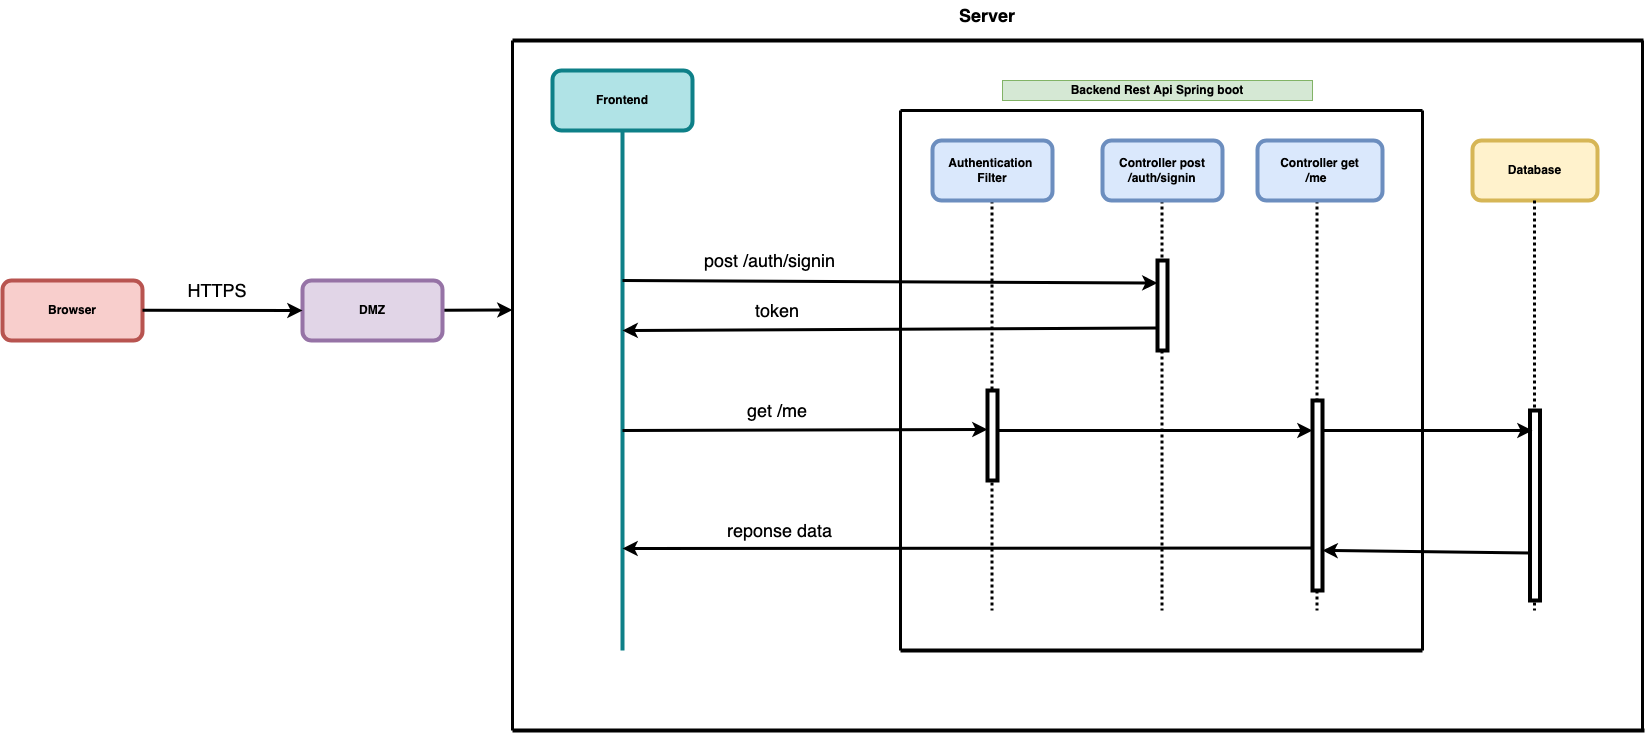

The diagram above was exported from draw.io. Its source (the exported page's mxGraphModel, read from the mxfile embedded in the PNG):
<mxGraphModel dx="1426" dy="801" grid="1" gridSize="10" guides="1" tooltips="1" connect="1" arrows="1" fold="1" page="1" pageScale="1" pageWidth="850" pageHeight="1100" background="#FFFFFF" math="0" shadow="0">
  <root>
    <mxCell id="0" />
    <mxCell id="1" parent="0" />
    <mxCell id="Rkvv-YCCyOdD3pTlNe0u-1" value="&lt;b&gt;Frontend&lt;/b&gt;" style="rounded=1;whiteSpace=wrap;html=1;fillColor=#b0e3e6;strokeColor=#0e8088;strokeWidth=4;" parent="1" vertex="1">
      <mxGeometry x="570" y="110" width="140" height="60" as="geometry" />
    </mxCell>
    <mxCell id="Rkvv-YCCyOdD3pTlNe0u-2" value="" style="endArrow=none;html=1;strokeWidth=4;entryX=0.5;entryY=1;entryDx=0;entryDy=0;fillColor=#b0e3e6;strokeColor=#0e8088;" parent="1" target="Rkvv-YCCyOdD3pTlNe0u-1" edge="1">
      <mxGeometry width="50" height="50" relative="1" as="geometry">
        <mxPoint x="640" y="690" as="sourcePoint" />
        <mxPoint x="540" y="230" as="targetPoint" />
      </mxGeometry>
    </mxCell>
    <mxCell id="Q6ITOvE6-sy7BJlfMbJQ-4" value="" style="endArrow=none;html=1;strokeWidth=3;" edge="1" parent="1">
      <mxGeometry width="50" height="50" relative="1" as="geometry">
        <mxPoint x="918" y="150" as="sourcePoint" />
        <mxPoint x="1440" y="150" as="targetPoint" />
      </mxGeometry>
    </mxCell>
    <mxCell id="Q6ITOvE6-sy7BJlfMbJQ-5" value="" style="endArrow=none;html=1;strokeWidth=4;" edge="1" parent="1">
      <mxGeometry width="50" height="50" relative="1" as="geometry">
        <mxPoint x="918" y="690" as="sourcePoint" />
        <mxPoint x="1440" y="690" as="targetPoint" />
      </mxGeometry>
    </mxCell>
    <mxCell id="Q6ITOvE6-sy7BJlfMbJQ-7" value="" style="endArrow=none;html=1;strokeWidth=3;" edge="1" parent="1">
      <mxGeometry width="50" height="50" relative="1" as="geometry">
        <mxPoint x="918" y="150" as="sourcePoint" />
        <mxPoint x="918" y="690" as="targetPoint" />
      </mxGeometry>
    </mxCell>
    <mxCell id="Q6ITOvE6-sy7BJlfMbJQ-8" value="" style="endArrow=none;html=1;strokeWidth=3;" edge="1" parent="1">
      <mxGeometry width="50" height="50" relative="1" as="geometry">
        <mxPoint x="1440" y="150" as="sourcePoint" />
        <mxPoint x="1440" y="690" as="targetPoint" />
      </mxGeometry>
    </mxCell>
    <mxCell id="Q6ITOvE6-sy7BJlfMbJQ-10" value="" style="endArrow=none;html=1;strokeWidth=3;dashed=1;dashPattern=1 1;" edge="1" parent="1">
      <mxGeometry width="50" height="50" relative="1" as="geometry">
        <mxPoint x="1009.5" y="240" as="sourcePoint" />
        <mxPoint x="1009.5" y="650" as="targetPoint" />
      </mxGeometry>
    </mxCell>
    <mxCell id="Q6ITOvE6-sy7BJlfMbJQ-11" value="" style="endArrow=none;html=1;strokeWidth=3;dashed=1;dashPattern=1 1;" edge="1" parent="1">
      <mxGeometry width="50" height="50" relative="1" as="geometry">
        <mxPoint x="1179.5" y="240" as="sourcePoint" />
        <mxPoint x="1179.5" y="650" as="targetPoint" />
      </mxGeometry>
    </mxCell>
    <mxCell id="Q6ITOvE6-sy7BJlfMbJQ-12" value="" style="endArrow=none;html=1;strokeWidth=3;dashed=1;dashPattern=1 1;" edge="1" parent="1">
      <mxGeometry width="50" height="50" relative="1" as="geometry">
        <mxPoint x="1334.5" y="240" as="sourcePoint" />
        <mxPoint x="1334.5" y="650" as="targetPoint" />
      </mxGeometry>
    </mxCell>
    <mxCell id="Q6ITOvE6-sy7BJlfMbJQ-13" value="&lt;b&gt;Authentication &lt;br&gt;Filter&lt;/b&gt;" style="rounded=1;whiteSpace=wrap;html=1;fillColor=#dae8fc;strokeColor=#6c8ebf;strokeWidth=4;" vertex="1" parent="1">
      <mxGeometry x="950" y="180" width="120" height="60" as="geometry" />
    </mxCell>
    <mxCell id="Q6ITOvE6-sy7BJlfMbJQ-14" value="&lt;b&gt;Controller post&lt;br&gt;/auth/signin&lt;/b&gt;" style="rounded=1;whiteSpace=wrap;html=1;fillColor=#dae8fc;strokeColor=#6c8ebf;strokeWidth=4;" vertex="1" parent="1">
      <mxGeometry x="1120" y="180" width="120" height="60" as="geometry" />
    </mxCell>
    <mxCell id="Q6ITOvE6-sy7BJlfMbJQ-15" value="&lt;b&gt;Controller get&lt;br&gt;/me&amp;nbsp;&amp;nbsp;&lt;/b&gt;" style="rounded=1;whiteSpace=wrap;html=1;fillColor=#dae8fc;strokeColor=#6c8ebf;strokeWidth=4;" vertex="1" parent="1">
      <mxGeometry x="1275" y="180" width="125" height="60" as="geometry" />
    </mxCell>
    <mxCell id="Q6ITOvE6-sy7BJlfMbJQ-16" value="&lt;b&gt;Backend Rest Api Spring boot&lt;/b&gt;" style="text;html=1;strokeColor=#82b366;fillColor=#d5e8d4;align=center;verticalAlign=middle;whiteSpace=wrap;rounded=0;" vertex="1" parent="1">
      <mxGeometry x="1020" y="120" width="310" height="20" as="geometry" />
    </mxCell>
    <mxCell id="Q6ITOvE6-sy7BJlfMbJQ-21" value="" style="endArrow=classic;html=1;strokeWidth=3;entryX=0;entryY=0.25;entryDx=0;entryDy=0;" edge="1" parent="1" target="Q6ITOvE6-sy7BJlfMbJQ-27">
      <mxGeometry width="50" height="50" relative="1" as="geometry">
        <mxPoint x="640" y="320" as="sourcePoint" />
        <mxPoint x="1180" y="320" as="targetPoint" />
      </mxGeometry>
    </mxCell>
    <mxCell id="Q6ITOvE6-sy7BJlfMbJQ-23" value="&lt;font style=&quot;font-size: 18px&quot;&gt;&amp;nbsp;post /auth/signin&lt;/font&gt;" style="text;html=1;strokeColor=none;fillColor=none;align=center;verticalAlign=middle;whiteSpace=wrap;rounded=0;strokeWidth=4;" vertex="1" parent="1">
      <mxGeometry x="710" y="290" width="150" height="20" as="geometry" />
    </mxCell>
    <mxCell id="Q6ITOvE6-sy7BJlfMbJQ-27" value="" style="rounded=0;whiteSpace=wrap;html=1;strokeWidth=4;" vertex="1" parent="1">
      <mxGeometry x="1175" y="300" width="10" height="90" as="geometry" />
    </mxCell>
    <mxCell id="Q6ITOvE6-sy7BJlfMbJQ-28" value="" style="endArrow=classic;html=1;strokeWidth=3;exitX=0;exitY=0.75;exitDx=0;exitDy=0;" edge="1" parent="1" source="Q6ITOvE6-sy7BJlfMbJQ-27">
      <mxGeometry width="50" height="50" relative="1" as="geometry">
        <mxPoint x="1175" y="360" as="sourcePoint" />
        <mxPoint x="640" y="370" as="targetPoint" />
      </mxGeometry>
    </mxCell>
    <mxCell id="Q6ITOvE6-sy7BJlfMbJQ-29" value="&lt;font style=&quot;font-size: 18px&quot;&gt;token&lt;/font&gt;" style="text;html=1;strokeColor=none;fillColor=none;align=center;verticalAlign=middle;whiteSpace=wrap;rounded=0;strokeWidth=4;" vertex="1" parent="1">
      <mxGeometry x="720" y="340" width="150" height="20" as="geometry" />
    </mxCell>
    <mxCell id="Q6ITOvE6-sy7BJlfMbJQ-33" value="" style="endArrow=classic;html=1;strokeWidth=3;entryX=0;entryY=0.433;entryDx=0;entryDy=0;entryPerimeter=0;" edge="1" parent="1" target="Q6ITOvE6-sy7BJlfMbJQ-35">
      <mxGeometry width="50" height="50" relative="1" as="geometry">
        <mxPoint x="640" y="470" as="sourcePoint" />
        <mxPoint x="1010" y="473" as="targetPoint" />
      </mxGeometry>
    </mxCell>
    <mxCell id="Q6ITOvE6-sy7BJlfMbJQ-34" value="&lt;font style=&quot;font-size: 18px&quot;&gt;&lt;font style=&quot;font-size: 18px&quot;&gt;get&amp;nbsp;&lt;/font&gt;/me&lt;/font&gt;" style="text;html=1;strokeColor=none;fillColor=none;align=center;verticalAlign=middle;whiteSpace=wrap;rounded=0;strokeWidth=4;" vertex="1" parent="1">
      <mxGeometry x="720" y="440" width="150" height="20" as="geometry" />
    </mxCell>
    <mxCell id="Q6ITOvE6-sy7BJlfMbJQ-35" value="" style="rounded=0;whiteSpace=wrap;html=1;strokeWidth=4;" vertex="1" parent="1">
      <mxGeometry x="1005" y="430" width="10" height="90" as="geometry" />
    </mxCell>
    <mxCell id="Q6ITOvE6-sy7BJlfMbJQ-36" value="" style="rounded=0;whiteSpace=wrap;html=1;strokeWidth=4;" vertex="1" parent="1">
      <mxGeometry x="1330" y="440" width="10" height="190" as="geometry" />
    </mxCell>
    <mxCell id="Q6ITOvE6-sy7BJlfMbJQ-37" value="" style="endArrow=classic;html=1;strokeWidth=3;" edge="1" parent="1">
      <mxGeometry width="50" height="50" relative="1" as="geometry">
        <mxPoint x="1015" y="470.04" as="sourcePoint" />
        <mxPoint x="1330" y="470" as="targetPoint" />
      </mxGeometry>
    </mxCell>
    <mxCell id="Q6ITOvE6-sy7BJlfMbJQ-38" value="" style="endArrow=classic;html=1;strokeWidth=3;exitX=0;exitY=0.75;exitDx=0;exitDy=0;" edge="1" parent="1">
      <mxGeometry width="50" height="50" relative="1" as="geometry">
        <mxPoint x="1330" y="587.5" as="sourcePoint" />
        <mxPoint x="640" y="588" as="targetPoint" />
      </mxGeometry>
    </mxCell>
    <mxCell id="Q6ITOvE6-sy7BJlfMbJQ-39" value="&lt;font style=&quot;font-size: 18px&quot;&gt;reponse data&amp;nbsp;&lt;/font&gt;" style="text;html=1;strokeColor=none;fillColor=none;align=center;verticalAlign=middle;whiteSpace=wrap;rounded=0;strokeWidth=4;" vertex="1" parent="1">
      <mxGeometry x="700" y="560" width="200" height="20" as="geometry" />
    </mxCell>
    <mxCell id="Q6ITOvE6-sy7BJlfMbJQ-41" style="edgeStyle=orthogonalEdgeStyle;rounded=0;orthogonalLoop=1;jettySize=auto;html=1;exitX=0.5;exitY=1;exitDx=0;exitDy=0;strokeWidth=3;" edge="1" parent="1" source="Q6ITOvE6-sy7BJlfMbJQ-34" target="Q6ITOvE6-sy7BJlfMbJQ-34">
      <mxGeometry relative="1" as="geometry" />
    </mxCell>
    <mxCell id="Q6ITOvE6-sy7BJlfMbJQ-45" value="&lt;b&gt;Database&lt;/b&gt;" style="rounded=1;whiteSpace=wrap;html=1;fillColor=#fff2cc;strokeColor=#d6b656;strokeWidth=4;" vertex="1" parent="1">
      <mxGeometry x="1490" y="180" width="125" height="60" as="geometry" />
    </mxCell>
    <mxCell id="Q6ITOvE6-sy7BJlfMbJQ-46" value="" style="endArrow=none;html=1;strokeWidth=3;dashed=1;dashPattern=1 1;" edge="1" parent="1">
      <mxGeometry width="50" height="50" relative="1" as="geometry">
        <mxPoint x="1552" y="240" as="sourcePoint" />
        <mxPoint x="1552" y="650" as="targetPoint" />
      </mxGeometry>
    </mxCell>
    <mxCell id="Q6ITOvE6-sy7BJlfMbJQ-47" value="" style="rounded=0;whiteSpace=wrap;html=1;strokeWidth=4;" vertex="1" parent="1">
      <mxGeometry x="1547.5" y="450" width="10" height="190" as="geometry" />
    </mxCell>
    <mxCell id="Q6ITOvE6-sy7BJlfMbJQ-48" value="" style="endArrow=classic;html=1;strokeWidth=3;" edge="1" parent="1">
      <mxGeometry width="50" height="50" relative="1" as="geometry">
        <mxPoint x="1340" y="470.03999999999996" as="sourcePoint" />
        <mxPoint x="1550" y="470" as="targetPoint" />
      </mxGeometry>
    </mxCell>
    <mxCell id="Q6ITOvE6-sy7BJlfMbJQ-49" value="" style="endArrow=classic;html=1;strokeWidth=3;exitX=0;exitY=0.75;exitDx=0;exitDy=0;" edge="1" parent="1" source="Q6ITOvE6-sy7BJlfMbJQ-47">
      <mxGeometry width="50" height="50" relative="1" as="geometry">
        <mxPoint x="1540" y="590" as="sourcePoint" />
        <mxPoint x="1340" y="590" as="targetPoint" />
      </mxGeometry>
    </mxCell>
    <mxCell id="Q6ITOvE6-sy7BJlfMbJQ-51" value="&lt;b&gt;Browser&lt;/b&gt;" style="rounded=1;whiteSpace=wrap;html=1;fillColor=#f8cecc;strokeColor=#b85450;strokeWidth=4;" vertex="1" parent="1">
      <mxGeometry x="20" y="320" width="140" height="60" as="geometry" />
    </mxCell>
    <mxCell id="Q6ITOvE6-sy7BJlfMbJQ-52" value="" style="endArrow=none;html=1;strokeWidth=4;" edge="1" parent="1">
      <mxGeometry width="50" height="50" relative="1" as="geometry">
        <mxPoint x="530" y="770" as="sourcePoint" />
        <mxPoint x="1662" y="770" as="targetPoint" />
      </mxGeometry>
    </mxCell>
    <mxCell id="Q6ITOvE6-sy7BJlfMbJQ-53" value="" style="endArrow=none;html=1;strokeWidth=3;" edge="1" parent="1">
      <mxGeometry width="50" height="50" relative="1" as="geometry">
        <mxPoint x="530" y="80" as="sourcePoint" />
        <mxPoint x="530" y="770" as="targetPoint" />
      </mxGeometry>
    </mxCell>
    <mxCell id="Q6ITOvE6-sy7BJlfMbJQ-54" value="" style="endArrow=none;html=1;strokeWidth=4;" edge="1" parent="1">
      <mxGeometry width="50" height="50" relative="1" as="geometry">
        <mxPoint x="530" y="80" as="sourcePoint" />
        <mxPoint x="1661" y="80" as="targetPoint" />
      </mxGeometry>
    </mxCell>
    <mxCell id="Q6ITOvE6-sy7BJlfMbJQ-55" value="" style="endArrow=none;html=1;strokeWidth=3;" edge="1" parent="1">
      <mxGeometry width="50" height="50" relative="1" as="geometry">
        <mxPoint x="1660" y="80" as="sourcePoint" />
        <mxPoint x="1660" y="770" as="targetPoint" />
      </mxGeometry>
    </mxCell>
    <mxCell id="Q6ITOvE6-sy7BJlfMbJQ-56" value="&lt;b&gt;&lt;font style=&quot;font-size: 18px&quot;&gt;Server&lt;/font&gt;&lt;/b&gt;" style="text;html=1;align=center;verticalAlign=middle;whiteSpace=wrap;rounded=0;" vertex="1" parent="1">
      <mxGeometry x="570" y="40" width="870" height="30" as="geometry" />
    </mxCell>
    <mxCell id="Q6ITOvE6-sy7BJlfMbJQ-57" value="" style="endArrow=classic;html=1;strokeWidth=3;entryX=0.5;entryY=0.444;entryDx=0;entryDy=0;entryPerimeter=0;startArrow=none;" edge="1" parent="1" source="Q6ITOvE6-sy7BJlfMbJQ-59">
      <mxGeometry width="50" height="50" relative="1" as="geometry">
        <mxPoint x="160" y="349.53999999999996" as="sourcePoint" />
        <mxPoint x="530" y="349.5" as="targetPoint" />
      </mxGeometry>
    </mxCell>
    <mxCell id="Q6ITOvE6-sy7BJlfMbJQ-59" value="&lt;b&gt;DMZ&lt;/b&gt;" style="rounded=1;whiteSpace=wrap;html=1;fillColor=#e1d5e7;strokeColor=#9673a6;strokeWidth=4;" vertex="1" parent="1">
      <mxGeometry x="320" y="320" width="140" height="60" as="geometry" />
    </mxCell>
    <mxCell id="Q6ITOvE6-sy7BJlfMbJQ-61" value="" style="endArrow=classic;html=1;strokeWidth=3;startArrow=none;entryX=0;entryY=0.5;entryDx=0;entryDy=0;" edge="1" parent="1" target="Q6ITOvE6-sy7BJlfMbJQ-59">
      <mxGeometry width="50" height="50" relative="1" as="geometry">
        <mxPoint x="160" y="349.81578947368416" as="sourcePoint" />
        <mxPoint x="270" y="350" as="targetPoint" />
      </mxGeometry>
    </mxCell>
    <mxCell id="Q6ITOvE6-sy7BJlfMbJQ-62" value="&lt;font style=&quot;font-size: 18px&quot;&gt;HTTPS&lt;/font&gt;" style="text;html=1;strokeColor=none;fillColor=none;align=center;verticalAlign=middle;whiteSpace=wrap;rounded=0;strokeWidth=4;" vertex="1" parent="1">
      <mxGeometry x="170" y="320" width="130" height="20" as="geometry" />
    </mxCell>
  </root>
</mxGraphModel>